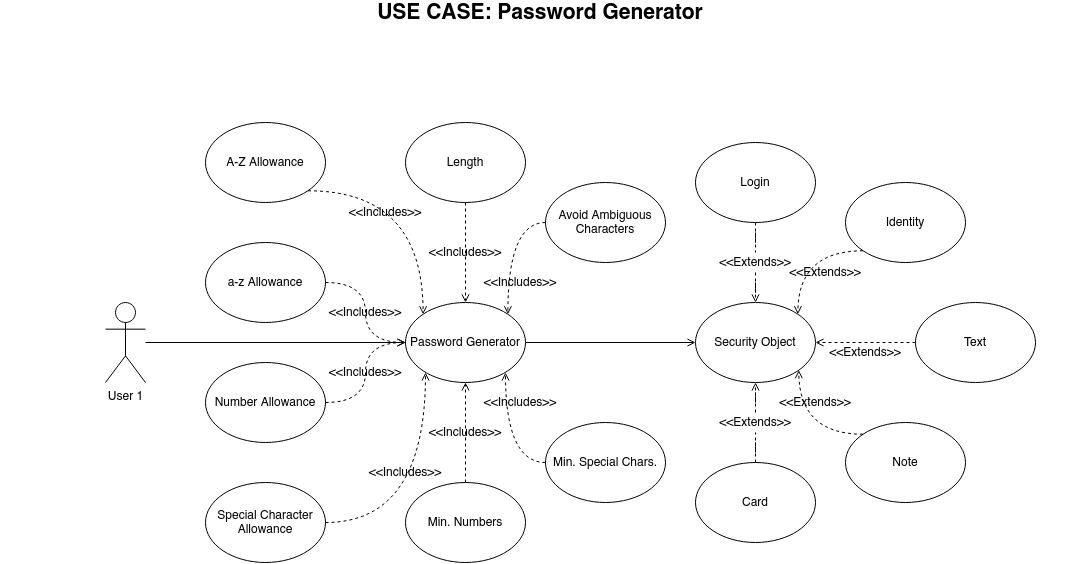

The diagram above was exported from draw.io. Its source (the exported page's mxGraphModel, read from the mxfile embedded in the PNG):
<mxGraphModel dx="2370" dy="1262" grid="1" gridSize="10" guides="1" tooltips="1" connect="1" arrows="1" fold="1" page="1" pageScale="1" pageWidth="1100" pageHeight="850" math="0" shadow="0">
  <root>
    <mxCell id="0" />
    <mxCell id="1" parent="0" />
    <mxCell id="G_ZBrWoOvWjeJptIt_Gt-12" value="User 1" style="shape=umlActor;verticalLabelPosition=bottom;verticalAlign=top;html=1;outlineConnect=0;" vertex="1" parent="1">
      <mxGeometry x="115" y="370" width="40" height="80" as="geometry" />
    </mxCell>
    <mxCell id="G_ZBrWoOvWjeJptIt_Gt-80" style="edgeStyle=orthogonalEdgeStyle;rounded=0;orthogonalLoop=1;jettySize=auto;html=1;entryX=0;entryY=0.5;entryDx=0;entryDy=0;endArrow=open;endFill=0;" edge="1" parent="1" source="G_ZBrWoOvWjeJptIt_Gt-13" target="G_ZBrWoOvWjeJptIt_Gt-76">
      <mxGeometry relative="1" as="geometry" />
    </mxCell>
    <mxCell id="G_ZBrWoOvWjeJptIt_Gt-13" value="Password Generator" style="ellipse;whiteSpace=wrap;html=1;" vertex="1" parent="1">
      <mxGeometry x="415" y="370" width="120" height="80" as="geometry" />
    </mxCell>
    <mxCell id="G_ZBrWoOvWjeJptIt_Gt-14" value="" style="endArrow=none;html=1;entryX=0;entryY=0.5;entryDx=0;entryDy=0;" edge="1" parent="1" source="G_ZBrWoOvWjeJptIt_Gt-12" target="G_ZBrWoOvWjeJptIt_Gt-13">
      <mxGeometry width="50" height="50" relative="1" as="geometry">
        <mxPoint x="385" y="470" as="sourcePoint" />
        <mxPoint x="325" y="411" as="targetPoint" />
      </mxGeometry>
    </mxCell>
    <mxCell id="G_ZBrWoOvWjeJptIt_Gt-48" value="&lt;b&gt;&lt;font style=&quot;font-size: 21px&quot;&gt;USE CASE: Password Generator&lt;br&gt;&lt;/font&gt;&lt;/b&gt;" style="text;html=1;strokeColor=none;fillColor=none;align=center;verticalAlign=middle;whiteSpace=wrap;rounded=0;" vertex="1" parent="1">
      <mxGeometry x="10" y="70" width="1080" height="20" as="geometry" />
    </mxCell>
    <mxCell id="G_ZBrWoOvWjeJptIt_Gt-51" style="edgeStyle=orthogonalEdgeStyle;rounded=0;orthogonalLoop=1;jettySize=auto;html=1;entryX=0.5;entryY=0;entryDx=0;entryDy=0;dashed=1;endArrow=open;endFill=0;" edge="1" parent="1" source="G_ZBrWoOvWjeJptIt_Gt-49" target="G_ZBrWoOvWjeJptIt_Gt-13">
      <mxGeometry relative="1" as="geometry" />
    </mxCell>
    <mxCell id="G_ZBrWoOvWjeJptIt_Gt-49" value="Length" style="ellipse;whiteSpace=wrap;html=1;" vertex="1" parent="1">
      <mxGeometry x="415" y="190" width="120" height="80" as="geometry" />
    </mxCell>
    <mxCell id="G_ZBrWoOvWjeJptIt_Gt-52" value="A-Z Allowance" style="ellipse;whiteSpace=wrap;html=1;" vertex="1" parent="1">
      <mxGeometry x="215" y="190" width="120" height="80" as="geometry" />
    </mxCell>
    <mxCell id="G_ZBrWoOvWjeJptIt_Gt-53" value="a-z Allowance" style="ellipse;whiteSpace=wrap;html=1;" vertex="1" parent="1">
      <mxGeometry x="215" y="310" width="120" height="80" as="geometry" />
    </mxCell>
    <mxCell id="G_ZBrWoOvWjeJptIt_Gt-55" value="Number Allowance" style="ellipse;whiteSpace=wrap;html=1;" vertex="1" parent="1">
      <mxGeometry x="215" y="430" width="120" height="80" as="geometry" />
    </mxCell>
    <mxCell id="G_ZBrWoOvWjeJptIt_Gt-56" value="Special Character Allowance" style="ellipse;whiteSpace=wrap;html=1;" vertex="1" parent="1">
      <mxGeometry x="215" y="550" width="120" height="80" as="geometry" />
    </mxCell>
    <mxCell id="G_ZBrWoOvWjeJptIt_Gt-64" style="edgeStyle=orthogonalEdgeStyle;rounded=0;orthogonalLoop=1;jettySize=auto;html=1;entryX=0.5;entryY=1;entryDx=0;entryDy=0;dashed=1;endArrow=open;endFill=0;" edge="1" parent="1" source="G_ZBrWoOvWjeJptIt_Gt-57" target="G_ZBrWoOvWjeJptIt_Gt-13">
      <mxGeometry relative="1" as="geometry" />
    </mxCell>
    <mxCell id="G_ZBrWoOvWjeJptIt_Gt-57" value="Min. Numbers" style="ellipse;whiteSpace=wrap;html=1;" vertex="1" parent="1">
      <mxGeometry x="415" y="550" width="120" height="80" as="geometry" />
    </mxCell>
    <mxCell id="G_ZBrWoOvWjeJptIt_Gt-58" value="&amp;lt;&amp;lt;Includes&amp;gt;&amp;gt;" style="text;html=1;strokeColor=none;fillColor=none;align=center;verticalAlign=middle;whiteSpace=wrap;rounded=0;" vertex="1" parent="1">
      <mxGeometry x="425" y="310" width="100" height="20" as="geometry" />
    </mxCell>
    <mxCell id="G_ZBrWoOvWjeJptIt_Gt-60" style="edgeStyle=orthogonalEdgeStyle;rounded=1;orthogonalLoop=1;jettySize=auto;html=1;entryX=0;entryY=0;entryDx=0;entryDy=0;dashed=1;strokeWidth=1;endFill=0;endArrow=open;curved=1;exitX=1;exitY=1;exitDx=0;exitDy=0;" edge="1" parent="1" source="G_ZBrWoOvWjeJptIt_Gt-52" target="G_ZBrWoOvWjeJptIt_Gt-13">
      <mxGeometry relative="1" as="geometry">
        <mxPoint x="435" y="440" as="sourcePoint" />
        <mxPoint x="575" y="350" as="targetPoint" />
      </mxGeometry>
    </mxCell>
    <mxCell id="G_ZBrWoOvWjeJptIt_Gt-61" style="edgeStyle=orthogonalEdgeStyle;rounded=1;orthogonalLoop=1;jettySize=auto;html=1;entryX=0;entryY=0.5;entryDx=0;entryDy=0;dashed=1;strokeWidth=1;endFill=0;endArrow=open;curved=1;" edge="1" parent="1" source="G_ZBrWoOvWjeJptIt_Gt-53" target="G_ZBrWoOvWjeJptIt_Gt-13">
      <mxGeometry relative="1" as="geometry">
        <mxPoint x="435" y="440" as="sourcePoint" />
        <mxPoint x="575" y="350" as="targetPoint" />
      </mxGeometry>
    </mxCell>
    <mxCell id="G_ZBrWoOvWjeJptIt_Gt-62" style="edgeStyle=orthogonalEdgeStyle;rounded=1;orthogonalLoop=1;jettySize=auto;html=1;dashed=1;strokeWidth=1;endFill=0;endArrow=open;curved=1;exitX=1;exitY=0.5;exitDx=0;exitDy=0;" edge="1" parent="1" source="G_ZBrWoOvWjeJptIt_Gt-55" target="G_ZBrWoOvWjeJptIt_Gt-13">
      <mxGeometry relative="1" as="geometry">
        <mxPoint x="435" y="440" as="sourcePoint" />
        <mxPoint x="575" y="350" as="targetPoint" />
      </mxGeometry>
    </mxCell>
    <mxCell id="G_ZBrWoOvWjeJptIt_Gt-63" style="edgeStyle=orthogonalEdgeStyle;rounded=1;orthogonalLoop=1;jettySize=auto;html=1;dashed=1;strokeWidth=1;endFill=0;endArrow=open;curved=1;" edge="1" parent="1" source="G_ZBrWoOvWjeJptIt_Gt-56">
      <mxGeometry relative="1" as="geometry">
        <mxPoint x="435" y="440" as="sourcePoint" />
        <mxPoint x="435" y="440" as="targetPoint" />
      </mxGeometry>
    </mxCell>
    <mxCell id="G_ZBrWoOvWjeJptIt_Gt-65" value="Min. Special Chars." style="ellipse;whiteSpace=wrap;html=1;" vertex="1" parent="1">
      <mxGeometry x="555" y="490" width="120" height="80" as="geometry" />
    </mxCell>
    <mxCell id="G_ZBrWoOvWjeJptIt_Gt-66" value="Avoid Ambiguous Characters" style="ellipse;whiteSpace=wrap;html=1;" vertex="1" parent="1">
      <mxGeometry x="555" y="250" width="120" height="80" as="geometry" />
    </mxCell>
    <mxCell id="G_ZBrWoOvWjeJptIt_Gt-67" style="edgeStyle=orthogonalEdgeStyle;rounded=1;orthogonalLoop=1;jettySize=auto;html=1;dashed=1;strokeWidth=1;endFill=0;endArrow=open;curved=1;exitX=0;exitY=0.5;exitDx=0;exitDy=0;entryX=1;entryY=0;entryDx=0;entryDy=0;" edge="1" parent="1" source="G_ZBrWoOvWjeJptIt_Gt-66" target="G_ZBrWoOvWjeJptIt_Gt-13">
      <mxGeometry relative="1" as="geometry">
        <mxPoint x="435" y="440" as="sourcePoint" />
        <mxPoint x="515" y="490" as="targetPoint" />
      </mxGeometry>
    </mxCell>
    <mxCell id="G_ZBrWoOvWjeJptIt_Gt-68" style="edgeStyle=orthogonalEdgeStyle;rounded=1;orthogonalLoop=1;jettySize=auto;html=1;dashed=1;strokeWidth=1;endFill=0;endArrow=open;curved=1;exitX=0;exitY=0.5;exitDx=0;exitDy=0;" edge="1" parent="1" source="G_ZBrWoOvWjeJptIt_Gt-65">
      <mxGeometry relative="1" as="geometry">
        <mxPoint x="765" y="550" as="sourcePoint" />
        <mxPoint x="515" y="440" as="targetPoint" />
      </mxGeometry>
    </mxCell>
    <mxCell id="G_ZBrWoOvWjeJptIt_Gt-69" value="&amp;lt;&amp;lt;Includes&amp;gt;&amp;gt;" style="text;html=1;strokeColor=none;fillColor=none;align=center;verticalAlign=middle;whiteSpace=wrap;rounded=0;" vertex="1" parent="1">
      <mxGeometry x="425" y="490" width="100" height="20" as="geometry" />
    </mxCell>
    <mxCell id="G_ZBrWoOvWjeJptIt_Gt-70" value="&amp;lt;&amp;lt;Includes&amp;gt;&amp;gt;" style="text;html=1;strokeColor=none;fillColor=none;align=center;verticalAlign=middle;whiteSpace=wrap;rounded=0;" vertex="1" parent="1">
      <mxGeometry x="365" y="530" width="100" height="20" as="geometry" />
    </mxCell>
    <mxCell id="G_ZBrWoOvWjeJptIt_Gt-71" value="&amp;lt;&amp;lt;Includes&amp;gt;&amp;gt;" style="text;html=1;strokeColor=none;fillColor=none;align=center;verticalAlign=middle;whiteSpace=wrap;rounded=0;" vertex="1" parent="1">
      <mxGeometry x="325" y="430" width="100" height="20" as="geometry" />
    </mxCell>
    <mxCell id="G_ZBrWoOvWjeJptIt_Gt-72" value="&amp;lt;&amp;lt;Includes&amp;gt;&amp;gt;" style="text;html=1;strokeColor=none;fillColor=none;align=center;verticalAlign=middle;whiteSpace=wrap;rounded=0;" vertex="1" parent="1">
      <mxGeometry x="325" y="370" width="100" height="20" as="geometry" />
    </mxCell>
    <mxCell id="G_ZBrWoOvWjeJptIt_Gt-73" value="&amp;lt;&amp;lt;Includes&amp;gt;&amp;gt;" style="text;html=1;strokeColor=none;fillColor=none;align=center;verticalAlign=middle;whiteSpace=wrap;rounded=0;" vertex="1" parent="1">
      <mxGeometry x="345" y="270" width="100" height="20" as="geometry" />
    </mxCell>
    <mxCell id="G_ZBrWoOvWjeJptIt_Gt-74" value="&amp;lt;&amp;lt;Includes&amp;gt;&amp;gt;" style="text;html=1;strokeColor=none;fillColor=none;align=center;verticalAlign=middle;whiteSpace=wrap;rounded=0;" vertex="1" parent="1">
      <mxGeometry x="480" y="340" width="100" height="20" as="geometry" />
    </mxCell>
    <mxCell id="G_ZBrWoOvWjeJptIt_Gt-75" value="&amp;lt;&amp;lt;Includes&amp;gt;&amp;gt;" style="text;html=1;strokeColor=none;fillColor=none;align=center;verticalAlign=middle;whiteSpace=wrap;rounded=0;" vertex="1" parent="1">
      <mxGeometry x="480" y="460" width="100" height="20" as="geometry" />
    </mxCell>
    <mxCell id="G_ZBrWoOvWjeJptIt_Gt-76" value="Security Object" style="ellipse;whiteSpace=wrap;html=1;" vertex="1" parent="1">
      <mxGeometry x="705" y="370" width="120" height="80" as="geometry" />
    </mxCell>
    <mxCell id="G_ZBrWoOvWjeJptIt_Gt-89" style="edgeStyle=orthogonalEdgeStyle;rounded=0;orthogonalLoop=1;jettySize=auto;html=1;entryX=0.5;entryY=0;entryDx=0;entryDy=0;dashed=1;endArrow=open;endFill=0;startArrow=none;" edge="1" parent="1" source="G_ZBrWoOvWjeJptIt_Gt-93" target="G_ZBrWoOvWjeJptIt_Gt-76">
      <mxGeometry relative="1" as="geometry" />
    </mxCell>
    <mxCell id="G_ZBrWoOvWjeJptIt_Gt-81" value="Login" style="ellipse;whiteSpace=wrap;html=1;" vertex="1" parent="1">
      <mxGeometry x="705" y="210" width="120" height="80" as="geometry" />
    </mxCell>
    <mxCell id="G_ZBrWoOvWjeJptIt_Gt-88" style="edgeStyle=orthogonalEdgeStyle;rounded=0;orthogonalLoop=1;jettySize=auto;html=1;entryX=0.5;entryY=1;entryDx=0;entryDy=0;dashed=1;endArrow=open;endFill=0;startArrow=none;" edge="1" parent="1" source="G_ZBrWoOvWjeJptIt_Gt-97" target="G_ZBrWoOvWjeJptIt_Gt-76">
      <mxGeometry relative="1" as="geometry" />
    </mxCell>
    <mxCell id="G_ZBrWoOvWjeJptIt_Gt-82" value="Card" style="ellipse;whiteSpace=wrap;html=1;" vertex="1" parent="1">
      <mxGeometry x="705" y="530" width="120" height="80" as="geometry" />
    </mxCell>
    <mxCell id="G_ZBrWoOvWjeJptIt_Gt-83" value="Identity" style="ellipse;whiteSpace=wrap;html=1;" vertex="1" parent="1">
      <mxGeometry x="855" y="250" width="120" height="80" as="geometry" />
    </mxCell>
    <mxCell id="G_ZBrWoOvWjeJptIt_Gt-84" value="Note" style="ellipse;whiteSpace=wrap;html=1;" vertex="1" parent="1">
      <mxGeometry x="855" y="490" width="120" height="80" as="geometry" />
    </mxCell>
    <mxCell id="G_ZBrWoOvWjeJptIt_Gt-90" style="edgeStyle=orthogonalEdgeStyle;rounded=0;orthogonalLoop=1;jettySize=auto;html=1;entryX=1;entryY=0.5;entryDx=0;entryDy=0;dashed=1;endArrow=open;endFill=0;" edge="1" parent="1" source="G_ZBrWoOvWjeJptIt_Gt-85" target="G_ZBrWoOvWjeJptIt_Gt-76">
      <mxGeometry relative="1" as="geometry" />
    </mxCell>
    <mxCell id="G_ZBrWoOvWjeJptIt_Gt-85" value="Text" style="ellipse;whiteSpace=wrap;html=1;" vertex="1" parent="1">
      <mxGeometry x="925" y="370" width="120" height="80" as="geometry" />
    </mxCell>
    <mxCell id="G_ZBrWoOvWjeJptIt_Gt-91" style="edgeStyle=orthogonalEdgeStyle;rounded=1;orthogonalLoop=1;jettySize=auto;html=1;entryX=1;entryY=0;entryDx=0;entryDy=0;dashed=1;strokeWidth=1;endFill=0;endArrow=open;curved=1;exitX=0;exitY=1;exitDx=0;exitDy=0;" edge="1" parent="1" source="G_ZBrWoOvWjeJptIt_Gt-83" target="G_ZBrWoOvWjeJptIt_Gt-76">
      <mxGeometry relative="1" as="geometry">
        <mxPoint x="435" y="440" as="sourcePoint" />
        <mxPoint x="575" y="350" as="targetPoint" />
      </mxGeometry>
    </mxCell>
    <mxCell id="G_ZBrWoOvWjeJptIt_Gt-92" style="edgeStyle=orthogonalEdgeStyle;rounded=1;orthogonalLoop=1;jettySize=auto;html=1;dashed=1;strokeWidth=1;endFill=0;endArrow=open;curved=1;exitX=0;exitY=0;exitDx=0;exitDy=0;entryX=1;entryY=1;entryDx=0;entryDy=0;" edge="1" parent="1" source="G_ZBrWoOvWjeJptIt_Gt-84" target="G_ZBrWoOvWjeJptIt_Gt-76">
      <mxGeometry relative="1" as="geometry">
        <mxPoint x="882.5735931288073" y="328.2842712474617" as="sourcePoint" />
        <mxPoint x="815" y="460" as="targetPoint" />
      </mxGeometry>
    </mxCell>
    <mxCell id="G_ZBrWoOvWjeJptIt_Gt-93" value="&amp;lt;&amp;lt;Extends&amp;gt;&amp;gt;" style="text;html=1;strokeColor=none;fillColor=none;align=center;verticalAlign=middle;whiteSpace=wrap;rounded=0;" vertex="1" parent="1">
      <mxGeometry x="715" y="320" width="100" height="20" as="geometry" />
    </mxCell>
    <mxCell id="G_ZBrWoOvWjeJptIt_Gt-94" value="" style="edgeStyle=orthogonalEdgeStyle;rounded=0;orthogonalLoop=1;jettySize=auto;html=1;entryX=0.5;entryY=0;entryDx=0;entryDy=0;dashed=1;endArrow=none;endFill=0;" edge="1" parent="1" source="G_ZBrWoOvWjeJptIt_Gt-81" target="G_ZBrWoOvWjeJptIt_Gt-93">
      <mxGeometry relative="1" as="geometry">
        <mxPoint x="765" y="330" as="sourcePoint" />
        <mxPoint x="765" y="370" as="targetPoint" />
      </mxGeometry>
    </mxCell>
    <mxCell id="G_ZBrWoOvWjeJptIt_Gt-95" value="&amp;lt;&amp;lt;Extends&amp;gt;&amp;gt;" style="text;html=1;strokeColor=none;fillColor=none;align=center;verticalAlign=middle;whiteSpace=wrap;rounded=0;" vertex="1" parent="1">
      <mxGeometry x="785" y="330" width="100" height="20" as="geometry" />
    </mxCell>
    <mxCell id="G_ZBrWoOvWjeJptIt_Gt-96" value="&amp;lt;&amp;lt;Extends&amp;gt;&amp;gt;" style="text;html=1;strokeColor=none;fillColor=none;align=center;verticalAlign=middle;whiteSpace=wrap;rounded=0;" vertex="1" parent="1">
      <mxGeometry x="775" y="460" width="100" height="20" as="geometry" />
    </mxCell>
    <mxCell id="G_ZBrWoOvWjeJptIt_Gt-97" value="&amp;lt;&amp;lt;Extends&amp;gt;&amp;gt;" style="text;html=1;strokeColor=none;fillColor=none;align=center;verticalAlign=middle;whiteSpace=wrap;rounded=0;" vertex="1" parent="1">
      <mxGeometry x="715" y="480" width="100" height="20" as="geometry" />
    </mxCell>
    <mxCell id="G_ZBrWoOvWjeJptIt_Gt-98" value="" style="edgeStyle=orthogonalEdgeStyle;rounded=0;orthogonalLoop=1;jettySize=auto;html=1;entryX=0.5;entryY=1;entryDx=0;entryDy=0;dashed=1;endArrow=none;endFill=0;" edge="1" parent="1" source="G_ZBrWoOvWjeJptIt_Gt-82" target="G_ZBrWoOvWjeJptIt_Gt-97">
      <mxGeometry relative="1" as="geometry">
        <mxPoint x="765" y="490" as="sourcePoint" />
        <mxPoint x="765" y="450" as="targetPoint" />
      </mxGeometry>
    </mxCell>
    <mxCell id="G_ZBrWoOvWjeJptIt_Gt-100" value="&amp;lt;&amp;lt;Extends&amp;gt;&amp;gt;" style="text;html=1;strokeColor=none;fillColor=none;align=center;verticalAlign=middle;whiteSpace=wrap;rounded=0;" vertex="1" parent="1">
      <mxGeometry x="825" y="410" width="100" height="20" as="geometry" />
    </mxCell>
  </root>
</mxGraphModel>